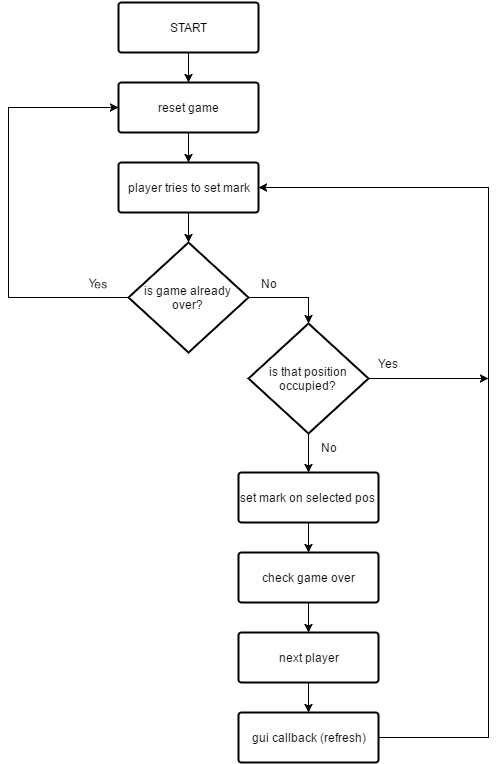

The diagram above was exported from draw.io. Its source (the exported page's mxGraphModel, read from the mxfile embedded in the PNG):
<mxGraphModel dx="1426" dy="720" grid="1" gridSize="10" guides="1" tooltips="1" connect="1" arrows="1" fold="1" page="1" pageScale="1" pageWidth="826" pageHeight="1169" background="#ffffff" math="0" shadow="0">
  <root>
    <mxCell id="0" />
    <mxCell id="1" parent="0" />
    <mxCell id="20" style="edgeStyle=orthogonalEdgeStyle;rounded=0;html=1;jettySize=auto;orthogonalLoop=1;" edge="1" parent="1" source="2">
      <mxGeometry relative="1" as="geometry">
        <mxPoint x="700" y="416" as="targetPoint" />
        <Array as="points">
          <mxPoint x="670" y="416" />
          <mxPoint x="670" y="416" />
        </Array>
      </mxGeometry>
    </mxCell>
    <mxCell id="21" value="Yes" style="text;html=1;resizable=0;points=[];align=center;verticalAlign=middle;labelBackgroundColor=#ffffff;" vertex="1" connectable="0" parent="20">
      <mxGeometry x="-0.28" y="-2" relative="1" as="geometry">
        <mxPoint x="-24" y="-18" as="offset" />
      </mxGeometry>
    </mxCell>
    <mxCell id="22" style="edgeStyle=orthogonalEdgeStyle;rounded=0;html=1;entryX=0.5;entryY=0;entryPerimeter=0;jettySize=auto;orthogonalLoop=1;exitX=0.5;exitY=1;exitPerimeter=0;" edge="1" parent="1" source="2" target="26">
      <mxGeometry relative="1" as="geometry">
        <Array as="points">
          <mxPoint x="520" y="490" />
          <mxPoint x="520" y="490" />
        </Array>
      </mxGeometry>
    </mxCell>
    <mxCell id="23" value="No" style="text;html=1;resizable=0;points=[];align=center;verticalAlign=middle;labelBackgroundColor=#ffffff;" vertex="1" connectable="0" parent="22">
      <mxGeometry x="0.1857" y="-2" relative="1" as="geometry">
        <mxPoint x="22" y="-10" as="offset" />
      </mxGeometry>
    </mxCell>
    <mxCell id="2" value="is that position occupied?" style="strokeWidth=2;html=1;shape=mxgraph.flowchart.decision;whiteSpace=wrap;" vertex="1" parent="1">
      <mxGeometry x="460" y="361" width="120" height="110" as="geometry" />
    </mxCell>
    <mxCell id="12" style="edgeStyle=orthogonalEdgeStyle;rounded=0;html=1;entryX=0.5;entryY=0;entryPerimeter=0;jettySize=auto;orthogonalLoop=1;" edge="1" parent="1" source="4" target="5">
      <mxGeometry relative="1" as="geometry" />
    </mxCell>
    <mxCell id="4" value="START" style="strokeWidth=2;html=1;shape=mxgraph.flowchart.process;whiteSpace=wrap;" vertex="1" parent="1">
      <mxGeometry x="330" y="40" width="140" height="50" as="geometry" />
    </mxCell>
    <mxCell id="13" style="edgeStyle=orthogonalEdgeStyle;rounded=0;html=1;entryX=0.5;entryY=0;entryPerimeter=0;jettySize=auto;orthogonalLoop=1;" edge="1" parent="1" source="5" target="6">
      <mxGeometry relative="1" as="geometry" />
    </mxCell>
    <mxCell id="5" value="reset game" style="strokeWidth=2;html=1;shape=mxgraph.flowchart.process;whiteSpace=wrap;" vertex="1" parent="1">
      <mxGeometry x="330" y="120" width="140" height="50" as="geometry" />
    </mxCell>
    <mxCell id="14" style="edgeStyle=orthogonalEdgeStyle;rounded=0;html=1;entryX=0.5;entryY=0;entryPerimeter=0;jettySize=auto;orthogonalLoop=1;" edge="1" parent="1" source="6" target="7">
      <mxGeometry relative="1" as="geometry" />
    </mxCell>
    <mxCell id="6" value="player tries to set mark" style="strokeWidth=2;html=1;shape=mxgraph.flowchart.process;whiteSpace=wrap;" vertex="1" parent="1">
      <mxGeometry x="330" y="200" width="140" height="50" as="geometry" />
    </mxCell>
    <mxCell id="15" style="edgeStyle=orthogonalEdgeStyle;rounded=0;html=1;entryX=0;entryY=0.5;entryPerimeter=0;jettySize=auto;orthogonalLoop=1;" edge="1" parent="1" source="7" target="5">
      <mxGeometry relative="1" as="geometry">
        <Array as="points">
          <mxPoint x="220" y="335" />
          <mxPoint x="220" y="145" />
        </Array>
      </mxGeometry>
    </mxCell>
    <mxCell id="16" value="Yes" style="text;html=1;resizable=0;points=[];align=center;verticalAlign=middle;labelBackgroundColor=#ffffff;rotation=5;" vertex="1" connectable="0" parent="15">
      <mxGeometry x="-0.4894" y="-42" relative="1" as="geometry">
        <mxPoint x="77" y="27" as="offset" />
      </mxGeometry>
    </mxCell>
    <mxCell id="17" style="edgeStyle=orthogonalEdgeStyle;rounded=0;html=1;entryX=0.5;entryY=0;entryPerimeter=0;jettySize=auto;orthogonalLoop=1;exitX=1;exitY=0.5;exitPerimeter=0;" edge="1" parent="1" source="7" target="2">
      <mxGeometry relative="1" as="geometry">
        <Array as="points">
          <mxPoint x="520" y="335" />
        </Array>
      </mxGeometry>
    </mxCell>
    <mxCell id="18" value="No" style="text;html=1;resizable=0;points=[];align=center;verticalAlign=middle;labelBackgroundColor=#ffffff;" vertex="1" connectable="0" parent="17">
      <mxGeometry x="0.28" y="-2" relative="1" as="geometry">
        <mxPoint x="-35" y="-17" as="offset" />
      </mxGeometry>
    </mxCell>
    <mxCell id="7" value="is game already over?" style="strokeWidth=2;html=1;shape=mxgraph.flowchart.decision;whiteSpace=wrap;" vertex="1" parent="1">
      <mxGeometry x="340" y="280" width="120" height="110" as="geometry" />
    </mxCell>
    <mxCell id="24" style="edgeStyle=orthogonalEdgeStyle;rounded=0;html=1;entryX=0.5;entryY=0;entryPerimeter=0;jettySize=auto;orthogonalLoop=1;" edge="1" parent="1" source="8" target="9">
      <mxGeometry relative="1" as="geometry" />
    </mxCell>
    <mxCell id="8" value="check game over" style="strokeWidth=2;html=1;shape=mxgraph.flowchart.process;whiteSpace=wrap;" vertex="1" parent="1">
      <mxGeometry x="450" y="590" width="140" height="50" as="geometry" />
    </mxCell>
    <mxCell id="25" style="edgeStyle=orthogonalEdgeStyle;rounded=0;html=1;jettySize=auto;orthogonalLoop=1;entryX=0.5;entryY=0;entryPerimeter=0;" edge="1" parent="1" source="9" target="10">
      <mxGeometry relative="1" as="geometry">
        <mxPoint x="520" y="670" as="targetPoint" />
        <Array as="points" />
      </mxGeometry>
    </mxCell>
    <mxCell id="9" value="next player" style="strokeWidth=2;html=1;shape=mxgraph.flowchart.process;whiteSpace=wrap;" vertex="1" parent="1">
      <mxGeometry x="450" y="670" width="140" height="50" as="geometry" />
    </mxCell>
    <mxCell id="19" style="edgeStyle=orthogonalEdgeStyle;rounded=0;html=1;entryX=1;entryY=0.5;entryPerimeter=0;jettySize=auto;orthogonalLoop=1;exitX=1;exitY=0.5;exitPerimeter=0;" edge="1" parent="1" source="10" target="6">
      <mxGeometry relative="1" as="geometry">
        <mxPoint x="690" y="940" as="sourcePoint" />
        <Array as="points">
          <mxPoint x="700" y="775" />
          <mxPoint x="700" y="225" />
        </Array>
      </mxGeometry>
    </mxCell>
    <mxCell id="10" value="gui callback (refresh)" style="strokeWidth=2;html=1;shape=mxgraph.flowchart.process;whiteSpace=wrap;" vertex="1" parent="1">
      <mxGeometry x="450" y="750" width="140" height="50" as="geometry" />
    </mxCell>
    <mxCell id="27" style="edgeStyle=orthogonalEdgeStyle;rounded=0;html=1;exitX=0.5;exitY=1;exitPerimeter=0;jettySize=auto;orthogonalLoop=1;entryX=0.5;entryY=0;entryPerimeter=0;" edge="1" parent="1" source="26" target="8">
      <mxGeometry relative="1" as="geometry">
        <mxPoint x="520" y="570" as="targetPoint" />
        <Array as="points" />
      </mxGeometry>
    </mxCell>
    <mxCell id="26" value="set mark on selected pos" style="strokeWidth=2;html=1;shape=mxgraph.flowchart.process;whiteSpace=wrap;" vertex="1" parent="1">
      <mxGeometry x="450" y="510" width="140" height="50" as="geometry" />
    </mxCell>
  </root>
</mxGraphModel>